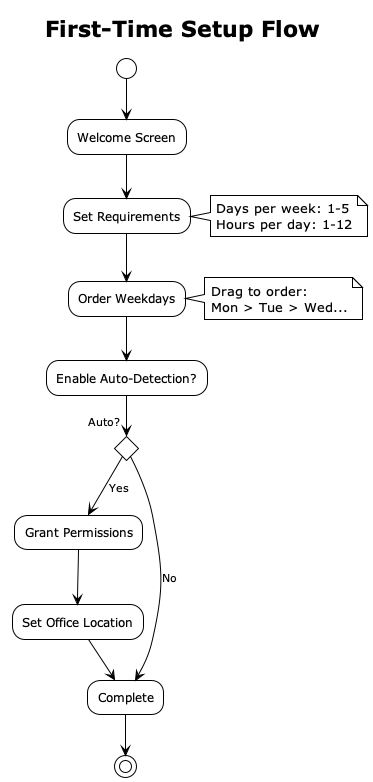

The diagram above was rendered by PlantUML. Its source (embedded in the PNG):
@startuml onboarding-flow
!theme plain
title First-Time Setup Flow

(*) --> "Welcome Screen"
"Welcome Screen" --> "Set Requirements"
note right: Days per week: 1-5\nHours per day: 1-12

"Set Requirements" --> "Order Weekdays"
note right: Drag to order:\nMon > Tue > Wed...

"Order Weekdays" --> "Enable Auto-Detection?"
if "Auto?" then
    -->[Yes] "Grant Permissions"
    "Grant Permissions" --> "Set Office Location"
    "Set Office Location" --> "Complete"
else
    -->[No] "Complete"
endif

"Complete" --> (*)

@enduml